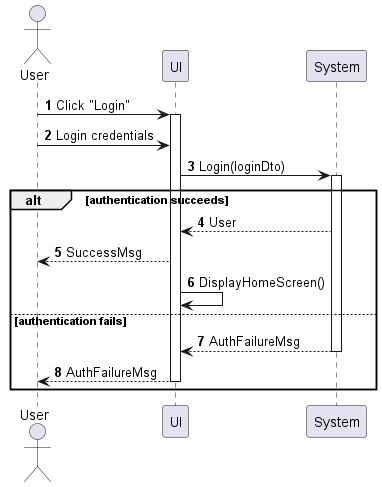

The diagram above was rendered by PlantUML. Its source (embedded in the PNG):
@startuml my-account-login
autonumber

actor "User" as a
participant UI as f
participant System as b

a -> f : Click "Login"
activate f
a -> f : Login credentials
f -> b : Login(loginDto)
activate b

alt authentication succeeds
    b --> f : User
    f --> a : SuccessMsg
    f -> f : DisplayHomeScreen()
else authentication fails
    return AuthFailureMsg
    f --> a : AuthFailureMsg
    deactivate f
end
@enduml